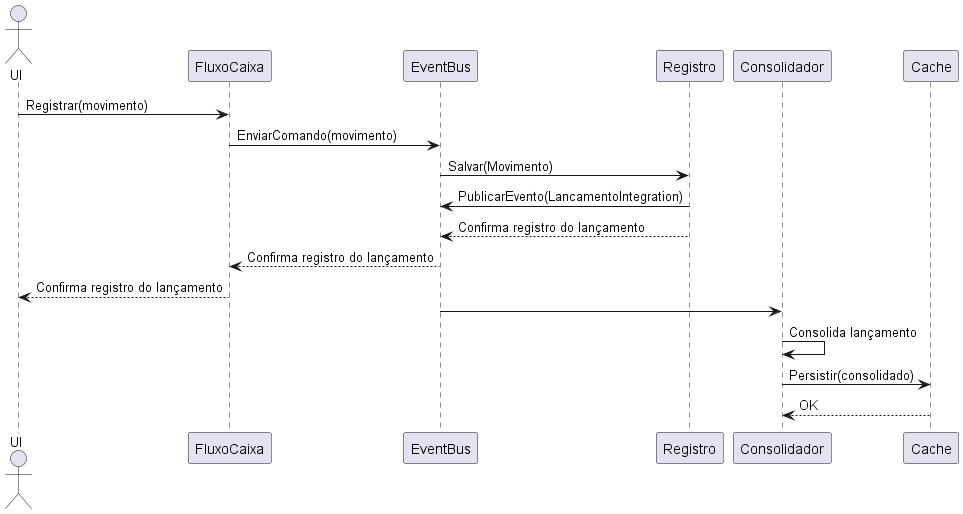

The diagram above was rendered by PlantUML. Its source (embedded in the PNG):
@startuml

actor "UI"

"UI"-> FluxoCaixa: Registrar(movimento)
"FluxoCaixa"-> EventBus: EnviarComando(movimento)
"EventBus"-> Registro: Salvar(Movimento)
"EventBus" <- Registro: PublicarEvento(LancamentoIntegration)
"EventBus" <-- Registro: Confirma registro do lançamento
"FluxoCaixa" <-- EventBus: Confirma registro do lançamento
"UI" <-- FluxoCaixa: Confirma registro do lançamento

"EventBus" -> Consolidador: 
"Consolidador" -> Consolidador: Consolida lançamento
"Consolidador" -> Cache : Persistir(consolidado)
"Consolidador" <-- Cache : OK

@enduml